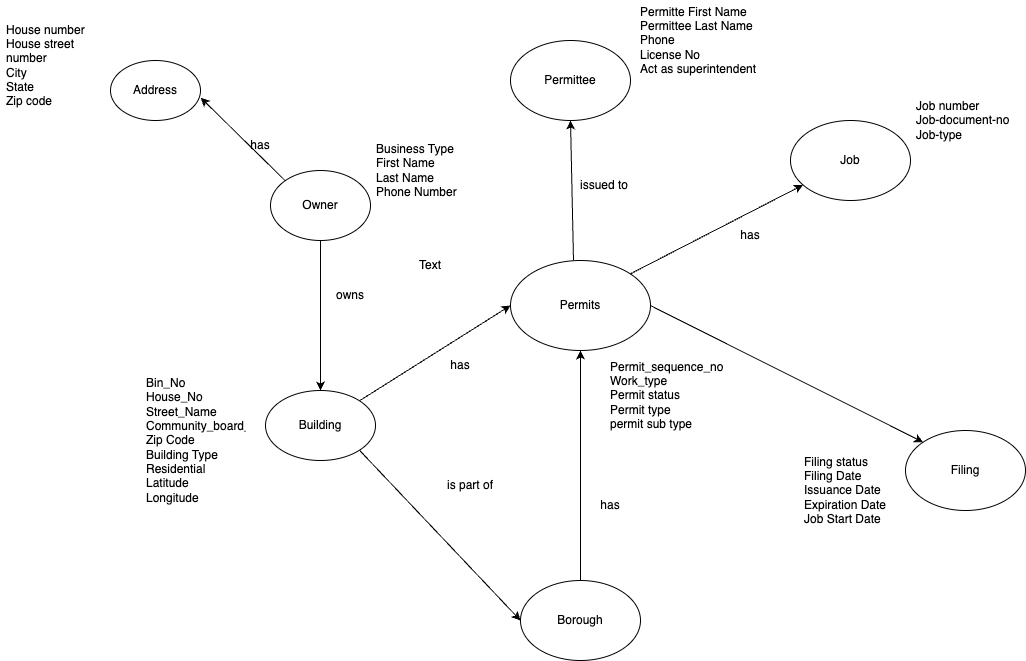

The diagram above was exported from draw.io. Its source (the exported page's mxGraphModel, read from the mxfile embedded in the PNG):
<mxGraphModel dx="2419" dy="1869" grid="1" gridSize="10" guides="1" tooltips="1" connect="1" arrows="1" fold="1" page="1" pageScale="1" pageWidth="827" pageHeight="1169" math="0" shadow="0">
  <root>
    <mxCell id="0" />
    <mxCell id="1" parent="0" />
    <mxCell id="AOb-L2UWlB8E0X8S6_ml-1" value="Permits" style="ellipse;whiteSpace=wrap;html=1;" vertex="1" parent="1">
      <mxGeometry x="320" y="210" width="140" height="90" as="geometry" />
    </mxCell>
    <mxCell id="AOb-L2UWlB8E0X8S6_ml-2" value="Building" style="ellipse;whiteSpace=wrap;html=1;" vertex="1" parent="1">
      <mxGeometry x="75" y="340" width="110" height="70" as="geometry" />
    </mxCell>
    <mxCell id="AOb-L2UWlB8E0X8S6_ml-3" value="Owner" style="ellipse;whiteSpace=wrap;html=1;" vertex="1" parent="1">
      <mxGeometry x="80" y="120" width="100" height="70" as="geometry" />
    </mxCell>
    <mxCell id="AOb-L2UWlB8E0X8S6_ml-4" value="Address" style="ellipse;whiteSpace=wrap;html=1;" vertex="1" parent="1">
      <mxGeometry x="-80" y="10" width="90" height="60" as="geometry" />
    </mxCell>
    <mxCell id="AOb-L2UWlB8E0X8S6_ml-5" value="Borough" style="ellipse;whiteSpace=wrap;html=1;" vertex="1" parent="1">
      <mxGeometry x="330" y="530" width="120" height="80" as="geometry" />
    </mxCell>
    <mxCell id="AOb-L2UWlB8E0X8S6_ml-6" value="Filing" style="ellipse;whiteSpace=wrap;html=1;" vertex="1" parent="1">
      <mxGeometry x="715" y="380" width="120" height="80" as="geometry" />
    </mxCell>
    <mxCell id="AOb-L2UWlB8E0X8S6_ml-7" value="Permittee" style="ellipse;whiteSpace=wrap;html=1;" vertex="1" parent="1">
      <mxGeometry x="320" y="-10" width="120" height="80" as="geometry" />
    </mxCell>
    <mxCell id="AOb-L2UWlB8E0X8S6_ml-9" value="" style="endArrow=classic;html=1;rounded=0;entryX=0.5;entryY=1;entryDx=0;entryDy=0;exitX=0.45;exitY=0;exitDx=0;exitDy=0;exitPerimeter=0;" edge="1" parent="1" source="AOb-L2UWlB8E0X8S6_ml-1" target="AOb-L2UWlB8E0X8S6_ml-7">
      <mxGeometry width="50" height="50" relative="1" as="geometry">
        <mxPoint x="380" y="210" as="sourcePoint" />
        <mxPoint x="430" y="160" as="targetPoint" />
      </mxGeometry>
    </mxCell>
    <mxCell id="AOb-L2UWlB8E0X8S6_ml-11" value="" style="endArrow=classic;html=1;rounded=0;entryX=0.5;entryY=1;entryDx=0;entryDy=0;exitX=0.5;exitY=0;exitDx=0;exitDy=0;" edge="1" parent="1" source="AOb-L2UWlB8E0X8S6_ml-5" target="AOb-L2UWlB8E0X8S6_ml-1">
      <mxGeometry width="50" height="50" relative="1" as="geometry">
        <mxPoint x="365" y="410" as="sourcePoint" />
        <mxPoint x="415" y="360" as="targetPoint" />
      </mxGeometry>
    </mxCell>
    <mxCell id="AOb-L2UWlB8E0X8S6_ml-12" value="" style="endArrow=classic;html=1;rounded=0;entryX=0;entryY=0;entryDx=0;entryDy=0;exitX=1;exitY=0.5;exitDx=0;exitDy=0;" edge="1" parent="1" source="AOb-L2UWlB8E0X8S6_ml-1" target="AOb-L2UWlB8E0X8S6_ml-6">
      <mxGeometry width="50" height="50" relative="1" as="geometry">
        <mxPoint x="480" y="340" as="sourcePoint" />
        <mxPoint x="530" y="290" as="targetPoint" />
      </mxGeometry>
    </mxCell>
    <mxCell id="AOb-L2UWlB8E0X8S6_ml-13" value="" style="endArrow=classic;html=1;rounded=0;entryX=0;entryY=0.5;entryDx=0;entryDy=0;exitX=1;exitY=0;exitDx=0;exitDy=0;" edge="1" parent="1" source="AOb-L2UWlB8E0X8S6_ml-2" target="AOb-L2UWlB8E0X8S6_ml-1">
      <mxGeometry width="50" height="50" relative="1" as="geometry">
        <mxPoint x="220" y="330" as="sourcePoint" />
        <mxPoint x="270" y="280" as="targetPoint" />
      </mxGeometry>
    </mxCell>
    <mxCell id="AOb-L2UWlB8E0X8S6_ml-14" value="" style="endArrow=classic;html=1;rounded=0;exitX=1;exitY=0;exitDx=0;exitDy=0;" edge="1" parent="1" source="AOb-L2UWlB8E0X8S6_ml-1" target="AOb-L2UWlB8E0X8S6_ml-15">
      <mxGeometry width="50" height="50" relative="1" as="geometry">
        <mxPoint x="390" y="360" as="sourcePoint" />
        <mxPoint x="440" y="310" as="targetPoint" />
      </mxGeometry>
    </mxCell>
    <mxCell id="AOb-L2UWlB8E0X8S6_ml-15" value="Job" style="ellipse;whiteSpace=wrap;html=1;" vertex="1" parent="1">
      <mxGeometry x="600" y="69.99999999999977" width="120" height="80" as="geometry" />
    </mxCell>
    <mxCell id="AOb-L2UWlB8E0X8S6_ml-16" value="" style="endArrow=classic;html=1;rounded=0;entryX=0.5;entryY=0;entryDx=0;entryDy=0;exitX=0.5;exitY=1;exitDx=0;exitDy=0;" edge="1" parent="1" source="AOb-L2UWlB8E0X8S6_ml-3" target="AOb-L2UWlB8E0X8S6_ml-2">
      <mxGeometry width="50" height="50" relative="1" as="geometry">
        <mxPoint x="210" y="240" as="sourcePoint" />
        <mxPoint x="260" y="190" as="targetPoint" />
      </mxGeometry>
    </mxCell>
    <mxCell id="AOb-L2UWlB8E0X8S6_ml-17" value="" style="endArrow=classic;html=1;rounded=0;entryX=1.003;entryY=0.621;entryDx=0;entryDy=0;exitX=0;exitY=0;exitDx=0;exitDy=0;entryPerimeter=0;" edge="1" parent="1" source="AOb-L2UWlB8E0X8S6_ml-3" target="AOb-L2UWlB8E0X8S6_ml-4">
      <mxGeometry width="50" height="50" relative="1" as="geometry">
        <mxPoint x="210" y="240" as="sourcePoint" />
        <mxPoint x="260" y="190" as="targetPoint" />
      </mxGeometry>
    </mxCell>
    <mxCell id="AOb-L2UWlB8E0X8S6_ml-18" value="has" style="text;html=1;strokeColor=none;fillColor=none;align=center;verticalAlign=middle;whiteSpace=wrap;rounded=0;" vertex="1" parent="1">
      <mxGeometry x="40" y="80" width="60" height="30" as="geometry" />
    </mxCell>
    <mxCell id="AOb-L2UWlB8E0X8S6_ml-19" value="owns" style="text;html=1;strokeColor=none;fillColor=none;align=center;verticalAlign=middle;whiteSpace=wrap;rounded=0;" vertex="1" parent="1">
      <mxGeometry x="130" y="230" width="60" height="30" as="geometry" />
    </mxCell>
    <mxCell id="AOb-L2UWlB8E0X8S6_ml-20" value="has" style="text;html=1;strokeColor=none;fillColor=none;align=center;verticalAlign=middle;whiteSpace=wrap;rounded=0;" vertex="1" parent="1">
      <mxGeometry x="240" y="300" width="60" height="30" as="geometry" />
    </mxCell>
    <mxCell id="AOb-L2UWlB8E0X8S6_ml-21" value="Text" style="text;html=1;strokeColor=none;fillColor=none;align=center;verticalAlign=middle;whiteSpace=wrap;rounded=0;" vertex="1" parent="1">
      <mxGeometry x="210" y="200" width="60" height="30" as="geometry" />
    </mxCell>
    <mxCell id="AOb-L2UWlB8E0X8S6_ml-22" value="" style="endArrow=classic;html=1;rounded=0;entryX=0;entryY=0.5;entryDx=0;entryDy=0;exitX=1;exitY=1;exitDx=0;exitDy=0;" edge="1" parent="1" source="AOb-L2UWlB8E0X8S6_ml-2" target="AOb-L2UWlB8E0X8S6_ml-5">
      <mxGeometry width="50" height="50" relative="1" as="geometry">
        <mxPoint x="210" y="340" as="sourcePoint" />
        <mxPoint x="260" y="290" as="targetPoint" />
      </mxGeometry>
    </mxCell>
    <mxCell id="AOb-L2UWlB8E0X8S6_ml-23" value="is part of" style="text;html=1;strokeColor=none;fillColor=none;align=center;verticalAlign=middle;whiteSpace=wrap;rounded=0;" vertex="1" parent="1">
      <mxGeometry x="250" y="420" width="60" height="30" as="geometry" />
    </mxCell>
    <mxCell id="AOb-L2UWlB8E0X8S6_ml-24" value="issued to" style="text;html=1;strokeColor=none;fillColor=none;align=center;verticalAlign=middle;whiteSpace=wrap;rounded=0;" vertex="1" parent="1">
      <mxGeometry x="384" y="120" width="60" height="30" as="geometry" />
    </mxCell>
    <mxCell id="AOb-L2UWlB8E0X8S6_ml-25" value="has" style="text;html=1;strokeColor=none;fillColor=none;align=center;verticalAlign=middle;whiteSpace=wrap;rounded=0;" vertex="1" parent="1">
      <mxGeometry x="530" y="170" width="60" height="30" as="geometry" />
    </mxCell>
    <mxCell id="AOb-L2UWlB8E0X8S6_ml-26" value="has" style="text;html=1;strokeColor=none;fillColor=none;align=center;verticalAlign=middle;whiteSpace=wrap;rounded=0;" vertex="1" parent="1">
      <mxGeometry x="390" y="440" width="60" height="30" as="geometry" />
    </mxCell>
    <mxCell id="AOb-L2UWlB8E0X8S6_ml-27" value="Job number&lt;br&gt;Job-document-no&lt;br&gt;Job-type" style="text;strokeColor=none;fillColor=none;align=left;verticalAlign=middle;spacingLeft=4;spacingRight=4;overflow=hidden;points=[[0,0.5],[1,0.5]];portConstraint=eastwest;rotatable=0;whiteSpace=wrap;html=1;" vertex="1" parent="1">
      <mxGeometry x="720" y="40" width="110" height="60" as="geometry" />
    </mxCell>
    <mxCell id="AOb-L2UWlB8E0X8S6_ml-28" value="Permitte First Name&lt;br&gt;Permittee Last Name&lt;br&gt;Phone&lt;br&gt;License No&lt;br&gt;Act as superintendent&lt;br&gt;" style="text;strokeColor=none;fillColor=none;align=left;verticalAlign=middle;spacingLeft=4;spacingRight=4;overflow=hidden;points=[[0,0.5],[1,0.5]];portConstraint=eastwest;rotatable=0;whiteSpace=wrap;html=1;" vertex="1" parent="1">
      <mxGeometry x="444" y="-50" width="156" height="80" as="geometry" />
    </mxCell>
    <mxCell id="AOb-L2UWlB8E0X8S6_ml-29" value="Business Type&lt;br&gt;First Name&lt;br&gt;Last Name&lt;br&gt;Phone Number" style="text;strokeColor=none;fillColor=none;align=left;verticalAlign=middle;spacingLeft=4;spacingRight=4;overflow=hidden;points=[[0,0.5],[1,0.5]];portConstraint=eastwest;rotatable=0;whiteSpace=wrap;html=1;" vertex="1" parent="1">
      <mxGeometry x="180" y="80" width="110" height="80" as="geometry" />
    </mxCell>
    <mxCell id="AOb-L2UWlB8E0X8S6_ml-30" value="House number&lt;br&gt;House street number&lt;br&gt;City&lt;br&gt;State&lt;br&gt;Zip code" style="text;strokeColor=none;fillColor=none;align=left;verticalAlign=middle;spacingLeft=4;spacingRight=4;overflow=hidden;points=[[0,0.5],[1,0.5]];portConstraint=eastwest;rotatable=0;whiteSpace=wrap;html=1;" vertex="1" parent="1">
      <mxGeometry x="-190" y="-30" width="110" height="90" as="geometry" />
    </mxCell>
    <mxCell id="AOb-L2UWlB8E0X8S6_ml-31" value="Bin_No&lt;br&gt;House_No&lt;br&gt;Street_Name&lt;br&gt;Community_board_no&lt;br&gt;Zip Code&lt;br&gt;Building Type&lt;br&gt;Residential&lt;br&gt;Latitude&lt;br&gt;Longitude" style="text;strokeColor=none;fillColor=none;align=left;verticalAlign=middle;spacingLeft=4;spacingRight=4;overflow=hidden;points=[[0,0.5],[1,0.5]];portConstraint=eastwest;rotatable=0;whiteSpace=wrap;html=1;" vertex="1" parent="1">
      <mxGeometry x="-50" y="320" width="110" height="140" as="geometry" />
    </mxCell>
    <mxCell id="AOb-L2UWlB8E0X8S6_ml-32" value="Permit_sequence_no&lt;br&gt;Work_type&lt;br&gt;Permit status&lt;br&gt;Permit type&lt;br&gt;permit sub type" style="text;strokeColor=none;fillColor=none;align=left;verticalAlign=middle;spacingLeft=4;spacingRight=4;overflow=hidden;points=[[0,0.5],[1,0.5]];portConstraint=eastwest;rotatable=0;whiteSpace=wrap;html=1;" vertex="1" parent="1">
      <mxGeometry x="414" y="300" width="126" height="90" as="geometry" />
    </mxCell>
    <mxCell id="AOb-L2UWlB8E0X8S6_ml-33" value="Filing status&lt;br&gt;Filing Date&lt;br&gt;Issuance Date&lt;br&gt;Expiration Date&lt;br&gt;Job Start Date" style="text;strokeColor=none;fillColor=none;align=left;verticalAlign=middle;spacingLeft=4;spacingRight=4;overflow=hidden;points=[[0,0.5],[1,0.5]];portConstraint=eastwest;rotatable=0;whiteSpace=wrap;html=1;" vertex="1" parent="1">
      <mxGeometry x="607.5" y="400" width="105" height="80" as="geometry" />
    </mxCell>
  </root>
</mxGraphModel>